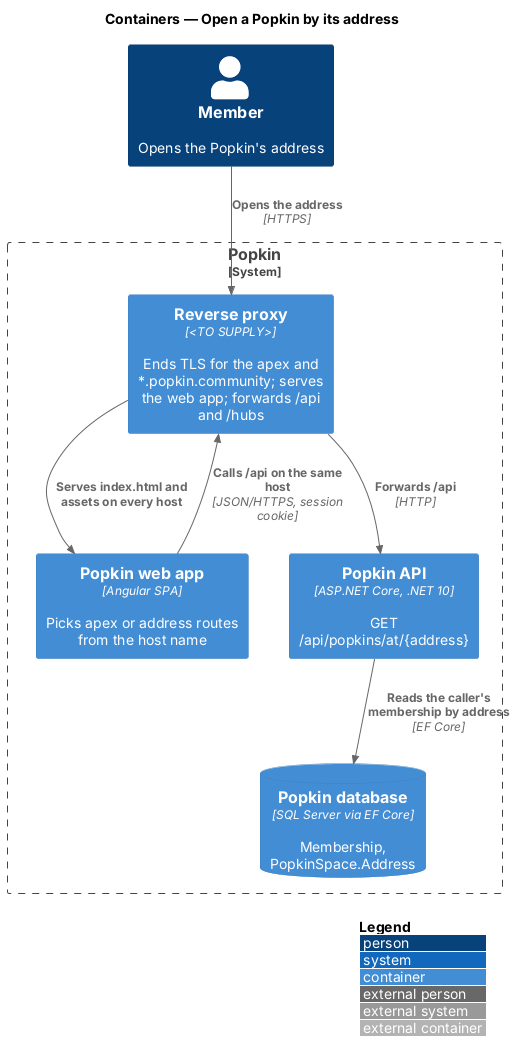

The diagram above was rendered by PlantUML. Its source (embedded in the PNG):
@startuml
!include <C4/C4_Container>
LAYOUT_WITH_LEGEND()
title Containers — Open a Popkin by its address

Person(member, "Member", "Opens the Popkin's address")
System_Boundary(popkin, "Popkin") {
  Container(proxy, "Reverse proxy", "<TO SUPPLY>", "Ends TLS for the apex and *.popkin.community; serves the web app; forwards /api and /hubs")
  Container(spa, "Popkin web app", "Angular SPA", "Picks apex or address routes from the host name")
  Container(api, "Popkin API", "ASP.NET Core, .NET 10", "GET /api/popkins/at/{address}")
  ContainerDb(db, "Popkin database", "SQL Server via EF Core", "Membership, PopkinSpace.Address")
}
Rel(member, proxy, "Opens the address", "HTTPS")
Rel(proxy, spa, "Serves index.html and assets on every host")
Rel(spa, proxy, "Calls /api on the same host", "JSON/HTTPS, session cookie")
Rel(proxy, api, "Forwards /api", "HTTP")
Rel(api, db, "Reads the caller's membership by address", "EF Core")
@enduml